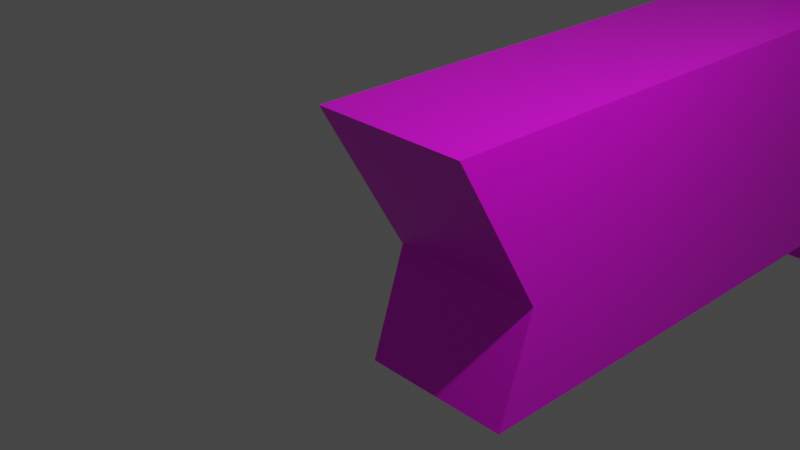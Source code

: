 # Source: gun3.blend  (saved by Blender 3.1.7; exported with 4.5.12 LTS)
import bpy
from mathutils import Matrix  # noqa: F401  (used for matrix-valued properties, if any)

bpy.ops.wm.read_factory_settings(use_empty=True)
scene = bpy.context.scene
scene.name = 'Scene'

# ---- collections
col_collection = bpy.data.collections.new('Collection'); scene.collection.children.link(col_collection)

# ---- images (referenced by path relative to the original .blend; pixels are not part of the script)
import os
ASSET_DIR = os.environ.get("B2B_ASSET_DIR", "")  # directory of the original .blend (textures are referenced by path, not embedded)
HERE = os.path.dirname(os.path.abspath(__file__))  # packed textures are extracted next to this script under _unpacked/

def load_image(name, relpath, width, height, colorspace="sRGB"):
    """Load a texture the original file referenced (path relative to the .blend, or extracted next to this script)."""
    p = next((c for c in (os.path.join(HERE, relpath), os.path.join(ASSET_DIR, relpath)) if relpath and os.path.exists(c)), "")
    if p:
        img = bpy.data.images.load(p, check_existing=True)
        img.name = name
    else:  # same state as the original file: an image datablock whose file is absent (Cycles renders it pink)
        img = bpy.data.images.new(name, width, height)
        img.source = "FILE"
        img.filepath = "//" + (relpath or name)
    img.colorspace_settings.name = colorspace
    return img
img_gun3 = load_image('Gun3', 'Gun3.png', 1024, 1024, 'sRGB')

# ---- materials (node trees are filled in below, after node groups)
mat_material = bpy.data.materials.new('Material')
mat_material.alpha_threshold = 0.0
mat_material.use_transparent_shadow = False
mat_material.line_color = (0.0, 0.0, 0.0, 1.0)

# ---- material node trees
mat_material.use_nodes = True; mat_material.node_tree.nodes.clear()
_N = mat_material.node_tree.nodes; _L = mat_material.node_tree.links
n0 = _N.new('ShaderNodeOutputMaterial'); n0.name = 'Material Output'; n0.location = (300, 300)
n1 = _N.new('ShaderNodeBsdfPrincipled'); n1.name = 'Principled BSDF'; n1.location = (10, 300)
n1.distribution = 'GGX'
n1.subsurface_method = 'RANDOM_WALK_SKIN'
n1.inputs[2].default_value = 0.4
n1.inputs[3].default_value = 1.45
n1.inputs[27].default_value = (0.0, 0.0, 0.0, 1.0)
n1.inputs[28].default_value = 1.0
n2 = _N.new('ShaderNodeTexImage'); n2.name = 'Image Texture'; n2.location = (-280, 280)
n2.image = img_gun3
_L.new(n1.outputs[0], n0.inputs[0])
_L.new(n2.outputs[0], n1.inputs[0])
n0.is_active_output = True

# ---- world
world_world = bpy.data.worlds.new('World'); scene.world = world_world
world_world.use_nodes = True; world_world.node_tree.nodes.clear()
_N = world_world.node_tree.nodes; _L = world_world.node_tree.links
n0 = _N.new('ShaderNodeOutputWorld'); n0.name = 'World Output'; n0.location = (300, 300)
n1 = _N.new('ShaderNodeBackground'); n1.name = 'Background'; n1.location = (10, 300)
n1.inputs[0].default_value = (0.05088, 0.05088, 0.05088, 1.0)
_L.new(n1.outputs[0], n0.inputs[0])
n0.is_active_output = True
world_world.color = (0.05088, 0.05088, 0.05088)
world_world.use_sun_shadow = False
world_world.sun_shadow_jitter_overblur = 0.0

# ---- cameras
cam_camera = bpy.data.cameras.new('Camera')
cam_camera.clip_end = 100.0
cam_camera.ortho_scale = 7.314

# ---- lights
light_light = bpy.data.lights.new('Light', 'POINT')
light_light.transmission_factor = 0.0
light_light.energy = 1000.0
light_light.shadow_soft_size = 0.1
light_light.shadow_maximum_resolution = 0.006
light_light.use_absolute_resolution = True

# ---- meshes
me_cube = bpy.data.meshes.new('Cube')
me_cube.from_pydata([(7.497, 1.0, 1.0), (7.497, 1.0, -1.0), (7.497, -1.0, 1.0), (7.497, -1.0, -1.0), (-0.1859, 1.0, 1.0), (0.9859, 1.0, -1.0), (-0.1859, -1.0, 1.0), (0.9859, -1.0, -1.0), (9.286, 1.0, 1.0), (9.286, 1.0, -1.0), (9.286, -1.0, 1.0), (9.286, -1.0, -1.0), (10.8, 1.0, 1.0), (10.8, 1.0, -1.0), (10.8, -1.0, 1.0), (10.8, -1.0, -1.0), (7.497, -1.0, -2.426), (7.497, 1.0, -2.426), (9.286, -1.0, -1.102), (9.286, 1.0, -1.102), (12.0, 1.0, 1.0), (12.0, 1.0, -1.0), (12.0, -1.0, 1.0), (12.0, -1.0, -1.0), (9.793, -1.0, -4.161), (9.793, 0.9996, -4.161), (10.89, -1.0, -4.161), (10.89, 0.9996, -4.161), (12.25, 0.9996, 1.0), (13.82, 1.0, -0.3096), (12.25, -1.0, 1.0), (13.82, -0.9998, -0.3096), (9.286, 1.0, 1.751), (9.286, -1.0, 1.751), (10.8, 1.0, 1.751), (10.8, -1.0, 1.751), (1.0, -1.0, -1.0), (1.0, 1.0, -1.0), (0.5364, -1.0, -2.426), (0.5364, 1.0, -2.426), (8.591, 1.0, 1.0), (8.591, -1.0, 1.0), (9.1, 1.0, 1.751), (9.1, -1.0, 1.751), (10.92, 1.0, 1.0), (10.92, -1.0, 1.0), (11.43, 1.0, 1.751), (11.43, -1.0, 1.751)], [], [(0, 4, 6, 2), (3, 2, 6, 7), (7, 6, 4, 5), (5, 1, 3, 7), (1, 17, 39, 37), (5, 4, 0, 1), (10, 14, 35, 33), (0, 2, 10, 8), (2, 3, 11, 10), (1, 0, 8, 9), (14, 15, 23, 22), (9, 8, 12, 13), (11, 9, 13, 15), (10, 11, 15, 14), (16, 17, 19, 18), (1, 9, 19, 17), (11, 3, 16, 18), (9, 11, 18, 19), (23, 21, 29, 31), (12, 14, 22, 20), (13, 12, 20, 21), (13, 21, 27, 25), (24, 25, 27, 26), (21, 23, 26, 27), (23, 15, 24, 26), (15, 13, 25, 24), (29, 28, 30, 31), (22, 23, 31, 30), (20, 22, 30, 28), (21, 20, 28, 29), (32, 33, 35, 34), (35, 14, 45, 47), (33, 32, 42, 43), (12, 8, 32, 34), (36, 37, 39, 38), (17, 16, 38, 39), (3, 1, 37, 36), (16, 3, 36, 38), (40, 41, 43, 42), (8, 10, 41, 40), (32, 8, 40, 42), (10, 33, 43, 41), (45, 44, 46, 47), (34, 35, 47, 46), (14, 12, 44, 45), (12, 34, 46, 44)])
_uv = me_cube.uv_layers.new(name='UVMap')
_uv.uv.foreach_set('vector', [0.7987, 0.1034, 0.7987, 0.5473, 0.6831, 0.5473, 0.6831, 0.1034, 0.1826, 0.3652, 0.2982, 0.3652, 0.2982, 0.8091, 0.1826, 0.7414, 0.9142, 0.0, 0.9936, 0.0, 0.9936, 0.1156, 0.9142, 0.1156, 0.9142, 0.5088, 0.9142, 0.8844, 0.7987, 0.8844, 0.7987, 0.5088, 0.5242, 0.4439, 0.4418, 0.4439, 0.4418, 0.04173, 0.5242, 0.06853, 0.5242, 0.0677, 0.6398, 0.0, 0.6398, 0.4439, 0.5242, 0.4439, 0.2982, 0.2618, 0.2982, 0.1742, 0.3416, 0.1742, 0.3416, 0.2618, 0.7987, 0.1034, 0.6831, 0.1034, 0.6831, 0.0, 0.7987, 0.0, 0.2982, 0.3652, 0.1826, 0.3652, 0.1826, 0.2618, 0.2982, 0.2618, 0.5242, 0.4439, 0.6398, 0.4439, 0.6398, 0.5473, 0.5242, 0.5473, 0.2982, 0.1742, 0.1826, 0.1742, 0.1826, 0.105, 0.2982, 0.105, 0.5242, 0.5473, 0.6398, 0.5473, 0.6398, 0.6349, 0.5242, 0.6349, 0.6566, 0.8091, 0.6566, 0.9246, 0.5691, 0.9246, 0.5691, 0.8091, 0.2982, 0.2618, 0.1826, 0.2618, 0.1826, 0.1742, 0.2982, 0.1742, 0.9142, 0.1072, 0.7987, 0.1072, 0.7987, 0.0, 0.9142, 0.0, 0.5242, 0.4439, 0.5242, 0.5473, 0.5183, 0.5473, 0.4418, 0.4439, 0.1826, 0.2618, 0.1826, 0.3652, 0.1002, 0.3652, 0.1768, 0.2618, 0.9142, 0.8089, 0.9142, 0.6933, 0.92, 0.6933, 0.92, 0.8089, 0.4622, 0.9246, 0.4622, 0.8091, 0.5691, 0.8091, 0.5691, 0.9246, 0.3467, 0.9832, 0.2311, 0.9832, 0.2311, 0.914, 0.3467, 0.914, 0.5242, 0.6349, 0.6398, 0.6349, 0.6398, 0.7041, 0.5242, 0.7041, 0.5242, 0.6349, 0.5242, 0.7041, 0.3416, 0.6401, 0.3416, 0.5765, 0.9142, 0.2311, 0.9142, 0.1156, 0.9778, 0.1156, 0.9778, 0.2311, 0.2311, 0.9999, 0.1156, 0.9998, 0.1156, 0.8091, 0.2311, 0.8091, 0.1826, 0.105, 0.1826, 0.1742, 0.0, 0.2325, 0.0, 0.1689, 0.1156, 0.9999, 0.0, 0.9999, 0.0, 0.8091, 0.1156, 0.8091, 0.3467, 0.8091, 0.3467, 0.8995, 0.2311, 0.8996, 0.2311, 0.8091, 0.2982, 0.105, 0.1826, 0.105, 0.2225, 0.0, 0.2982, 0.09048, 0.3467, 0.914, 0.2311, 0.914, 0.2311, 0.8996, 0.3467, 0.8995, 0.5242, 0.7041, 0.6398, 0.7041, 0.6398, 0.7186, 0.5641, 0.8091, 0.4622, 0.9328, 0.3467, 0.9328, 0.3467, 0.8452, 0.4622, 0.8452, 0.3416, 0.1742, 0.2982, 0.1742, 0.2982, 0.1676, 0.3416, 0.1381, 0.3467, 0.9328, 0.4622, 0.9328, 0.4622, 0.9436, 0.3467, 0.9436, 0.6398, 0.6349, 0.6398, 0.5473, 0.6831, 0.5473, 0.6831, 0.6349, 0.7987, 1.0, 0.7987, 0.8844, 0.885, 0.8844, 0.885, 1.0, 0.7987, 0.1072, 0.9142, 0.1072, 0.9142, 0.5088, 0.7987, 0.5088, 0.7987, 0.9226, 0.6831, 0.9226, 0.6831, 0.5473, 0.7987, 0.5473, 0.1002, 0.3652, 0.1826, 0.3652, 0.1826, 0.7405, 0.1002, 0.7673, 0.9657, 0.2311, 0.9657, 0.3467, 0.9142, 0.3467, 0.9142, 0.2311, 0.9142, 0.5778, 0.9142, 0.4622, 0.9544, 0.4622, 0.9544, 0.5778, 0.6831, 0.5473, 0.6398, 0.5473, 0.6398, 0.5071, 0.6831, 0.5365, 0.2982, 0.2618, 0.3416, 0.2618, 0.3416, 0.2726, 0.2982, 0.302, 0.9619, 0.3467, 0.9619, 0.4622, 0.9142, 0.4622, 0.9142, 0.3467, 0.4622, 0.8452, 0.3467, 0.8452, 0.3467, 0.8091, 0.4622, 0.8091, 0.9207, 0.5778, 0.9207, 0.6933, 0.9142, 0.6933, 0.9142, 0.5778, 0.6398, 0.6349, 0.6831, 0.6349, 0.6831, 0.671, 0.6398, 0.6414])
me_cube.materials.append(mat_material)
me_cube.use_remesh_preserve_volume = False
me_cube.use_remesh_preserve_attributes = False
me_cube.use_mirror_vertex_groups = False
me_cube.update()

# ---- objects
ob_cube = bpy.data.objects.new('Cube', me_cube)
ob_light = bpy.data.objects.new('Light', light_light)
ob_camera = bpy.data.objects.new('Camera', cam_camera)

# ---- transforms, parenting, visibility, modifiers, constraints
ob_cube.location = (0.0, 0.0, 0.0)
ob_cube.rotation_euler = (0.0, -0.0, -4.713)
ob_cube.lock_rotations_4d = False
ob_cube.empty_display_type = 'ARROWS'
ob_cube.lineart.crease_threshold = 0.0
ob_light.location = (4.076, 1.005, 5.904)
ob_light.rotation_euler = (0.6503, 0.05522, 1.866)
ob_light.lock_rotations_4d = False
ob_light.empty_display_type = 'ARROWS'
ob_light.color = (0.0, 0.0, 0.0, 0.0)
ob_light.lineart.crease_threshold = 0.0
ob_camera.location = (7.359, -6.926, 4.958)
ob_camera.rotation_euler = (1.109, 0.0, 0.8149)
ob_camera.lock_rotations_4d = False
ob_camera.empty_display_type = 'ARROWS'
ob_camera.color = (0.0, 0.0, 0.0, 0.0)
ob_camera.display_type = 'WIRE'
ob_camera.lineart.crease_threshold = 0.0

# ---- collection membership
col_collection.objects.link(ob_cube)
col_collection.objects.link(ob_light)
col_collection.objects.link(ob_camera)

# ---- scene / render settings (as saved in the file)
scene.camera = ob_camera
scene.frame_start = 1; scene.frame_end = 250; scene.frame_set(1)
scene.render.engine = 'BLENDER_EEVEE_NEXT'
scene.cycles.sampling_pattern = 'TABULATED_SOBOL'
scene.cycles.use_light_tree = False
scene.view_settings.view_transform = 'Filmic'
bpy.context.view_layer.update()
